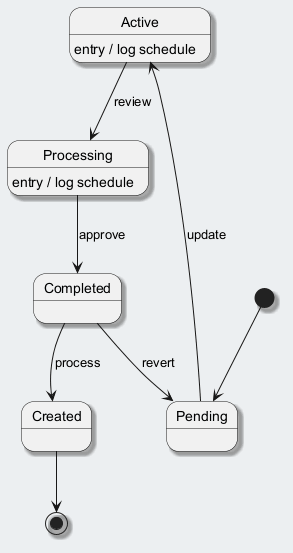

The diagram above was rendered by PlantUML. Its source (embedded in the PNG):
@startuml
skinparam backgroundColor #ECEFF1
skinparam classBackgroundColor #FFFFFF
skinparam classBorderColor #455A64
skinparam shadowing true
[*] --> Pending
Pending --> Active : update
Active --> Processing : review
Active : entry / log schedule
Processing --> Completed : approve
Processing : entry / log schedule
Completed --> Created : process
Completed --> Pending : revert
Created --> [*]
@enduml